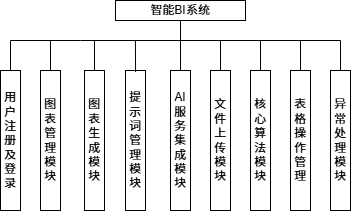

The diagram above was exported from draw.io. Its source (the exported page's mxGraphModel, read from the mxfile embedded in the PNG):
<mxGraphModel dx="464" dy="288" grid="1" gridSize="10" guides="1" tooltips="1" connect="1" arrows="1" fold="1" page="1" pageScale="1" pageWidth="827" pageHeight="1169" math="0" shadow="0">
  <root>
    <mxCell id="0" />
    <mxCell id="1" parent="0" />
    <mxCell id="sbGl9fW8TDM9Cy7e1jkT-1" value="智能BI系统" style="rounded=0;whiteSpace=wrap;html=1;" parent="1" vertex="1">
      <mxGeometry x="425" y="160" width="130" height="20" as="geometry" />
    </mxCell>
    <mxCell id="sbGl9fW8TDM9Cy7e1jkT-3" value="&lt;div style=&quot;&quot;&gt;图表管理&lt;/div&gt;&lt;div style=&quot;&quot;&gt;模块&lt;/div&gt;" style="rounded=0;whiteSpace=wrap;html=1;align=center;" parent="1" vertex="1">
      <mxGeometry x="350" y="230" width="20" height="140" as="geometry" />
    </mxCell>
    <mxCell id="sbGl9fW8TDM9Cy7e1jkT-4" value="&lt;div style=&quot;&quot;&gt;提示词管理&lt;/div&gt;&lt;div style=&quot;&quot;&gt;模块&lt;/div&gt;" style="rounded=0;whiteSpace=wrap;html=1;align=center;" parent="1" vertex="1">
      <mxGeometry x="435" y="230" width="20" height="140" as="geometry" />
    </mxCell>
    <mxCell id="sbGl9fW8TDM9Cy7e1jkT-5" value="&lt;div style=&quot;&quot;&gt;图表生成模块&lt;/div&gt;" style="rounded=0;whiteSpace=wrap;html=1;align=center;" parent="1" vertex="1">
      <mxGeometry x="394" y="230" width="20" height="140" as="geometry" />
    </mxCell>
    <mxCell id="sbGl9fW8TDM9Cy7e1jkT-6" value="&lt;div style=&quot;&quot;&gt;AI&lt;/div&gt;&lt;div style=&quot;&quot;&gt;服务集成&lt;/div&gt;&lt;div style=&quot;&quot;&gt;模块&lt;/div&gt;" style="rounded=0;whiteSpace=wrap;html=1;align=center;" parent="1" vertex="1">
      <mxGeometry x="480" y="230" width="20" height="140" as="geometry" />
    </mxCell>
    <mxCell id="sbGl9fW8TDM9Cy7e1jkT-7" value="&lt;div style=&quot;&quot;&gt;文件上传&lt;/div&gt;&lt;div style=&quot;&quot;&gt;模块&lt;/div&gt;" style="rounded=0;whiteSpace=wrap;html=1;align=center;" parent="1" vertex="1">
      <mxGeometry x="520" y="230" width="20" height="140" as="geometry" />
    </mxCell>
    <mxCell id="sbGl9fW8TDM9Cy7e1jkT-8" value="&lt;div style=&quot;&quot;&gt;核心算法&lt;/div&gt;&lt;div style=&quot;&quot;&gt;模块&lt;/div&gt;" style="rounded=0;whiteSpace=wrap;html=1;align=center;" parent="1" vertex="1">
      <mxGeometry x="560" y="230" width="20" height="140" as="geometry" />
    </mxCell>
    <mxCell id="sbGl9fW8TDM9Cy7e1jkT-13" value="" style="endArrow=none;html=1;rounded=0;entryX=0.5;entryY=1;entryDx=0;entryDy=0;exitX=0.5;exitY=0;exitDx=0;exitDy=0;" parent="1" source="O3sxbzI2yGwFAt7N3bGT-1" target="sbGl9fW8TDM9Cy7e1jkT-1" edge="1">
      <mxGeometry width="50" height="50" relative="1" as="geometry">
        <mxPoint x="320" y="209.9999999999999" as="sourcePoint" />
        <mxPoint x="350" y="170" as="targetPoint" />
        <Array as="points">
          <mxPoint x="320" y="200" />
          <mxPoint x="390" y="200" />
          <mxPoint x="490" y="200" />
        </Array>
      </mxGeometry>
    </mxCell>
    <mxCell id="sbGl9fW8TDM9Cy7e1jkT-14" value="" style="endArrow=none;html=1;rounded=0;exitX=0.5;exitY=0;exitDx=0;exitDy=0;" parent="1" source="sbGl9fW8TDM9Cy7e1jkT-3" edge="1">
      <mxGeometry width="50" height="50" relative="1" as="geometry">
        <mxPoint x="320" y="250" as="sourcePoint" />
        <mxPoint x="360" y="200" as="targetPoint" />
      </mxGeometry>
    </mxCell>
    <mxCell id="sbGl9fW8TDM9Cy7e1jkT-17" value="" style="endArrow=none;html=1;rounded=0;exitX=0.5;exitY=0;exitDx=0;exitDy=0;" parent="1" source="sbGl9fW8TDM9Cy7e1jkT-5" edge="1">
      <mxGeometry width="50" height="50" relative="1" as="geometry">
        <mxPoint x="360" y="260" as="sourcePoint" />
        <mxPoint x="404" y="200" as="targetPoint" />
      </mxGeometry>
    </mxCell>
    <mxCell id="sbGl9fW8TDM9Cy7e1jkT-18" value="" style="endArrow=none;html=1;rounded=0;exitX=0.504;exitY=0.01;exitDx=0;exitDy=0;exitPerimeter=0;" parent="1" edge="1" source="sbGl9fW8TDM9Cy7e1jkT-4">
      <mxGeometry width="50" height="50" relative="1" as="geometry">
        <mxPoint x="444.9" y="210" as="sourcePoint" />
        <mxPoint x="444.9" y="200" as="targetPoint" />
      </mxGeometry>
    </mxCell>
    <mxCell id="sbGl9fW8TDM9Cy7e1jkT-19" value="" style="endArrow=none;html=1;rounded=0;" parent="1" edge="1">
      <mxGeometry width="50" height="50" relative="1" as="geometry">
        <mxPoint x="445" y="200" as="sourcePoint" />
        <mxPoint x="650" y="200" as="targetPoint" />
        <Array as="points" />
      </mxGeometry>
    </mxCell>
    <mxCell id="sbGl9fW8TDM9Cy7e1jkT-21" value="" style="endArrow=none;html=1;rounded=0;exitX=0.5;exitY=0;exitDx=0;exitDy=0;" parent="1" source="sbGl9fW8TDM9Cy7e1jkT-8" edge="1">
      <mxGeometry width="50" height="50" relative="1" as="geometry">
        <mxPoint x="550" y="230" as="sourcePoint" />
        <mxPoint x="570" y="200" as="targetPoint" />
      </mxGeometry>
    </mxCell>
    <mxCell id="O3sxbzI2yGwFAt7N3bGT-1" value="&lt;div style=&quot;&quot;&gt;用户&lt;/div&gt;&lt;div style=&quot;&quot;&gt;注册及登录&lt;/div&gt;" style="rounded=0;whiteSpace=wrap;html=1;align=center;" parent="1" vertex="1">
      <mxGeometry x="310" y="230" width="20" height="140" as="geometry" />
    </mxCell>
    <mxCell id="O3sxbzI2yGwFAt7N3bGT-4" value="&lt;div style=&quot;&quot;&gt;表格操作管理&lt;/div&gt;" style="rounded=0;whiteSpace=wrap;html=1;align=center;" parent="1" vertex="1">
      <mxGeometry x="600" y="230" width="20" height="140" as="geometry" />
    </mxCell>
    <mxCell id="O3sxbzI2yGwFAt7N3bGT-8" value="" style="endArrow=none;html=1;rounded=0;exitX=0.5;exitY=0;exitDx=0;exitDy=0;" parent="1" source="sbGl9fW8TDM9Cy7e1jkT-6" edge="1">
      <mxGeometry width="50" height="50" relative="1" as="geometry">
        <mxPoint x="440" y="250" as="sourcePoint" />
        <mxPoint x="490" y="200" as="targetPoint" />
      </mxGeometry>
    </mxCell>
    <mxCell id="O3sxbzI2yGwFAt7N3bGT-9" value="" style="endArrow=none;html=1;rounded=0;exitX=0.5;exitY=0;exitDx=0;exitDy=0;" parent="1" source="sbGl9fW8TDM9Cy7e1jkT-7" edge="1">
      <mxGeometry width="50" height="50" relative="1" as="geometry">
        <mxPoint x="480" y="250" as="sourcePoint" />
        <mxPoint x="530" y="200" as="targetPoint" />
      </mxGeometry>
    </mxCell>
    <mxCell id="O3sxbzI2yGwFAt7N3bGT-10" value="" style="endArrow=none;html=1;rounded=0;exitX=0.5;exitY=0;exitDx=0;exitDy=0;" parent="1" source="O3sxbzI2yGwFAt7N3bGT-4" edge="1">
      <mxGeometry width="50" height="50" relative="1" as="geometry">
        <mxPoint x="560" y="250" as="sourcePoint" />
        <mxPoint x="610" y="200" as="targetPoint" />
      </mxGeometry>
    </mxCell>
    <mxCell id="O3sxbzI2yGwFAt7N3bGT-11" value="&lt;div style=&quot;&quot;&gt;异常处理模块&lt;/div&gt;" style="rounded=0;whiteSpace=wrap;html=1;align=center;" parent="1" vertex="1">
      <mxGeometry x="640" y="230" width="20" height="140" as="geometry" />
    </mxCell>
    <mxCell id="O3sxbzI2yGwFAt7N3bGT-12" value="" style="endArrow=none;html=1;rounded=0;" parent="1" source="O3sxbzI2yGwFAt7N3bGT-11" edge="1">
      <mxGeometry width="50" height="50" relative="1" as="geometry">
        <mxPoint x="600" y="250" as="sourcePoint" />
        <mxPoint x="650" y="200" as="targetPoint" />
      </mxGeometry>
    </mxCell>
  </root>
</mxGraphModel>